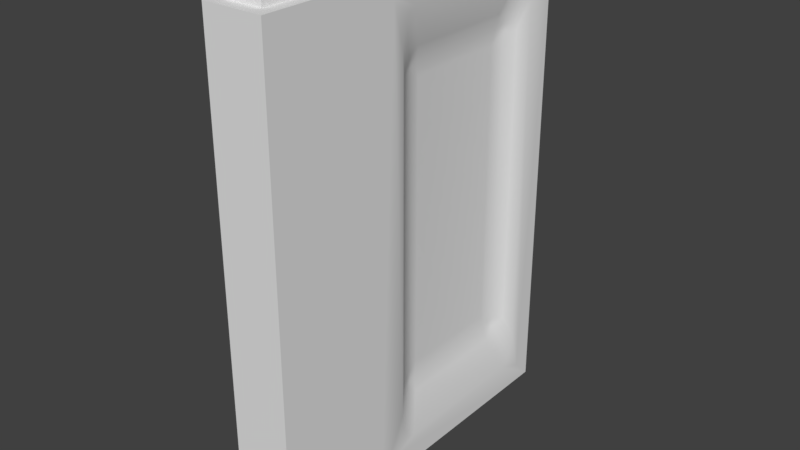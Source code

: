# Source: LargeAutoDoor.blend  (saved by Blender 2.77.0; exported with 4.5.12 LTS)
import bpy
from mathutils import Matrix  # noqa: F401  (used for matrix-valued properties, if any)

bpy.ops.wm.read_factory_settings(use_empty=True)
scene = bpy.context.scene
scene.name = 'Scene'

# ---- collections
col_collection_1 = bpy.data.collections.new('Collection 1'); scene.collection.children.link(col_collection_1)

# ---- world
world_world = bpy.data.worlds.new('World'); scene.world = world_world
world_world.color = (0.05088, 0.05088, 0.05088)
world_world.use_sun_shadow = False
world_world.sun_shadow_jitter_overblur = 0.0
world_world.cycles.sampling_method = 'MANUAL'

# ---- meshes
me_cube_001 = bpy.data.meshes.new('Cube.001')
me_cube_001.from_pydata([(-0.3, -2.8, -1.0), (-0.3, -2.8, 7.0), (0.3, -2.8, -1.0), (0.3, -2.8, 7.0), (-0.3, -1.0, 7.0), (-0.3, 3.0, 7.0), (-0.3, 3.0, -1.0), (0.5, 3.0, 7.0), (0.3, 3.0, -1.0), (0.3, -1.0, -1.0), (0.3, -1.0, 7.0), (-0.3, -1.0, -1.0), (-0.5, 2.23, -0.5), (-0.5, 2.5, 0.04596), (-0.5, 2.677, -0.6768), (-0.5, 2.3, -0.4814), (-0.5, 2.365, -0.4269), (-0.5, 2.421, -0.3401), (-0.5, 2.464, -0.227), (-0.5, 2.491, -0.09534), (-0.5, 2.5, 5.954), (-0.5, 2.23, 6.5), (-0.5, 2.677, 6.677), (-0.5, 2.491, 6.095), (-0.5, 2.464, 6.227), (-0.5, 2.421, 6.34), (-0.5, 2.365, 6.427), (-0.5, 2.3, 6.481), (0.5, 2.5, 0.04596), (0.5, 2.23, -0.5), (0.5, 2.677, -0.6768), (0.5, 2.491, -0.09534), (0.5, 2.464, -0.227), (0.5, 2.421, -0.3401), (0.5, 2.365, -0.4269), (0.5, 2.3, -0.4814), (0.5, 2.23, 6.5), (0.5, 2.5, 5.954), (0.5, 2.677, 6.677), (0.5, 2.3, 6.481), (0.5, 2.365, 6.427), (0.5, 2.421, 6.34), (0.5, 2.464, 6.227), (0.5, 2.491, 6.095), (0.5, -0.5, 5.954), (0.5, -0.2296, 6.5), (0.5, -0.6768, 6.677), (0.5, -0.4908, 6.095), (0.5, -0.4638, 6.227), (0.5, -0.4208, 6.34), (0.5, -0.3648, 6.427), (0.5, -0.2996, 6.481), (0.5, -0.2296, -0.5), (0.5, -0.5, 0.04596), (0.5, -0.6768, -0.6768), (0.5, -0.2996, -0.4814), (0.5, -0.3648, -0.4269), (0.5, -0.4208, -0.3401), (0.5, -0.4638, -0.227), (0.5, -0.4908, -0.09534), (-0.5, -0.5, 0.04596), (-0.5, -0.2296, -0.5), (-0.5, -0.6768, -0.6768), (-0.5, -0.4908, -0.09534), (-0.5, -0.4638, -0.227), (-0.5, -0.4208, -0.3401), (-0.5, -0.3648, -0.4269), (-0.5, -0.2996, -0.4814), (-0.5, -0.2296, 6.5), (-0.5, -0.5, 5.954), (-0.5, -0.6768, 6.677), (-0.5, -0.2996, 6.481), (-0.5, -0.3648, 6.427), (-0.5, -0.4208, 6.34), (-0.5, -0.4638, 6.227), (-0.5, -0.4908, 6.095), (0.3187, 1.958, 5.865), (0.25, 1.875, 5.375), (0.3887, 2.333, 5.564), (0.3011, 1.946, 5.795), (0.2846, 1.931, 5.712), (0.2701, 1.916, 5.622), (0.3126, 2.018, 5.824), (0.2995, 2.008, 5.757), (0.285, 1.995, 5.689), (0.2728, 1.981, 5.619), (0.314, 2.085, 5.774), (0.3006, 2.07, 5.719), (0.2874, 2.054, 5.667), (0.2773, 2.039, 5.614), (0.2833, 2.079, 5.61), (0.2552, 1.947, 5.403), (0.269, 2.028, 5.435), (0.2906, 2.113, 5.47), (0.2526, 1.887, 5.448), (0.2603, 1.96, 5.474), (0.2704, 2.032, 5.498), (0.286, 2.103, 5.524), (0.2594, 1.901, 5.532), (0.2655, 1.971, 5.546), (0.2729, 2.035, 5.558), (0.2834, 2.092, 5.573), (0.3621, 2.283, 5.611), (0.3396, 2.222, 5.664), (0.3227, 2.155, 5.72), (0.3532, 2.27, 5.537), (0.3348, 2.226, 5.583), (0.3183, 2.181, 5.632), (0.3061, 2.13, 5.679), (0.3198, 2.195, 5.504), (0.3087, 2.167, 5.553), (0.2991, 2.138, 5.6), (0.2921, 2.103, 5.64), (0.3187, 0.04237, 5.865), (0.3887, -0.333, 5.564), (0.25, 0.125, 5.375), (0.3126, -0.01771, 5.824), (0.314, -0.08496, 5.774), (0.3227, -0.1549, 5.72), (0.3011, 0.05448, 5.795), (0.299, -0.007391, 5.757), (0.2999, -0.06991, 5.72), (0.3061, -0.1293, 5.679), (0.2846, 0.06857, 5.712), (0.285, 0.00534, 5.689), (0.2873, -0.0535, 5.667), (0.2921, -0.1029, 5.64), (0.2833, -0.07916, 5.61), (0.3532, -0.2705, 5.537), (0.3198, -0.1954, 5.504), (0.2906, -0.1127, 5.47), (0.3621, -0.283, 5.611), (0.3349, -0.2258, 5.584), (0.3084, -0.1673, 5.554), (0.2861, -0.1034, 5.524), (0.3396, -0.2223, 5.664), (0.3187, -0.1799, 5.632), (0.2991, -0.1376, 5.601), (0.2834, -0.09157, 5.573), (0.2526, 0.1129, 5.448), (0.2594, 0.09881, 5.532), (0.2701, 0.08369, 5.622), (0.2552, 0.05329, 5.403), (0.2607, 0.03986, 5.474), (0.2653, 0.0294, 5.546), (0.2728, 0.01859, 5.618), (0.269, -0.02777, 5.435), (0.2711, -0.03301, 5.498), (0.2729, -0.03528, 5.558), (0.2773, -0.03911, 5.614), (0.3887, -0.333, 0.4356), (0.3187, 0.04237, 0.1346), (0.25, 0.125, 0.625), (0.3621, -0.283, 0.389), (0.3396, -0.2223, 0.3361), (0.3227, -0.1549, 0.2804), (0.3532, -0.2705, 0.4634), (0.3348, -0.2257, 0.4168), (0.3183, -0.1805, 0.3681), (0.3061, -0.1296, 0.321), (0.3198, -0.1954, 0.4957), (0.3087, -0.1665, 0.4466), (0.2991, -0.1376, 0.3996), (0.2921, -0.1029, 0.3597), (0.2833, -0.07916, 0.3902), (0.3011, 0.05448, 0.2054), (0.2846, 0.06857, 0.2883), (0.2701, 0.08369, 0.3778), (0.3126, -0.01771, 0.1763), (0.2995, -0.007915, 0.243), (0.285, 0.00517, 0.3106), (0.2728, 0.01852, 0.3813), (0.314, -0.08496, 0.2259), (0.3006, -0.07033, 0.2805), (0.2874, -0.05356, 0.3333), (0.2773, -0.03912, 0.3857), (0.2552, 0.05329, 0.5972), (0.269, -0.02777, 0.565), (0.2906, -0.1127, 0.5303), (0.2526, 0.1129, 0.5521), (0.2603, 0.04027, 0.5258), (0.2704, -0.03248, 0.5019), (0.286, -0.1031, 0.4762), (0.2594, 0.09881, 0.4678), (0.2655, 0.02933, 0.4536), (0.2729, -0.03523, 0.4416), (0.2834, -0.09154, 0.4267), (0.3187, 1.958, 0.1346), (0.3887, 2.333, 0.4356), (0.25, 1.875, 0.625), (0.3126, 2.018, 0.1763), (0.314, 2.085, 0.2259), (0.3227, 2.155, 0.2804), (0.3011, 1.946, 0.2054), (0.299, 2.007, 0.2432), (0.2999, 2.07, 0.2801), (0.3061, 2.129, 0.3208), (0.2846, 1.931, 0.2883), (0.285, 1.995, 0.3114), (0.2873, 2.053, 0.3333), (0.2921, 2.103, 0.3596), (0.2833, 2.079, 0.3902), (0.3532, 2.27, 0.4634), (0.3198, 2.195, 0.4957), (0.2906, 2.113, 0.5303), (0.3621, 2.283, 0.389), (0.3349, 2.226, 0.4161), (0.3084, 2.167, 0.4463), (0.2861, 2.103, 0.4761), (0.3396, 2.222, 0.3361), (0.3187, 2.18, 0.3677), (0.2991, 2.138, 0.3995), (0.2834, 2.092, 0.4266), (0.2526, 1.887, 0.5521), (0.2594, 1.901, 0.4678), (0.2701, 1.916, 0.3778), (0.2552, 1.947, 0.5972), (0.2607, 1.96, 0.5262), (0.2653, 1.971, 0.4543), (0.2728, 1.981, 0.3816), (0.269, 2.028, 0.565), (0.2711, 2.033, 0.5017), (0.2729, 2.035, 0.4416), (0.2773, 2.039, 0.3858), (-0.3887, -0.333, 0.4356), (-0.25, 0.125, 0.625), (-0.3187, 0.04237, 0.1346), (-0.3532, -0.2705, 0.4634), (-0.3198, -0.1954, 0.4957), (-0.2906, -0.1127, 0.5303), (-0.3621, -0.283, 0.389), (-0.3349, -0.2258, 0.4161), (-0.3084, -0.1673, 0.4463), (-0.2861, -0.1034, 0.4761), (-0.3396, -0.2223, 0.3361), (-0.3187, -0.1799, 0.3677), (-0.2991, -0.1376, 0.3995), (-0.2834, -0.09157, 0.4266), (-0.2833, -0.07916, 0.3902), (-0.2526, 0.1129, 0.5521), (-0.2594, 0.09881, 0.4678), (-0.2701, 0.08369, 0.3778), (-0.2552, 0.05329, 0.5972), (-0.2607, 0.03986, 0.5262), (-0.2653, 0.0294, 0.4543), (-0.2728, 0.01859, 0.3816), (-0.269, -0.02777, 0.565), (-0.2711, -0.03301, 0.5017), (-0.2729, -0.03528, 0.4416), (-0.2773, -0.03911, 0.3858), (-0.3126, -0.01771, 0.1763), (-0.314, -0.08496, 0.2259), (-0.3227, -0.1549, 0.2804), (-0.3011, 0.05448, 0.2054), (-0.299, -0.007391, 0.2432), (-0.2999, -0.06991, 0.2801), (-0.3061, -0.1293, 0.3208), (-0.2846, 0.06857, 0.2883), (-0.285, 0.00534, 0.3114), (-0.2873, -0.0535, 0.3333), (-0.2921, -0.1029, 0.3596), (-0.3887, -0.333, 5.564), (-0.3187, 0.04237, 5.865), (-0.25, 0.125, 5.375), (-0.3621, -0.283, 5.611), (-0.3396, -0.2223, 5.664), (-0.3227, -0.1549, 5.72), (-0.3532, -0.2705, 5.537), (-0.3348, -0.2257, 5.583), (-0.3183, -0.1805, 5.632), (-0.3061, -0.1296, 5.679), (-0.3198, -0.1954, 5.504), (-0.3087, -0.1665, 5.553), (-0.2991, -0.1376, 5.6), (-0.2921, -0.1029, 5.64), (-0.2833, -0.07916, 5.61), (-0.3011, 0.05448, 5.795), (-0.2846, 0.06857, 5.712), (-0.2701, 0.08369, 5.622), (-0.3126, -0.01771, 5.824), (-0.2995, -0.007914, 5.757), (-0.285, 0.00517, 5.689), (-0.2728, 0.01852, 5.619), (-0.314, -0.08496, 5.774), (-0.3006, -0.07033, 5.719), (-0.2874, -0.05356, 5.667), (-0.2773, -0.03912, 5.614), (-0.2552, 0.05329, 5.403), (-0.269, -0.02777, 5.435), (-0.2906, -0.1127, 5.47), (-0.2526, 0.1129, 5.448), (-0.2603, 0.04027, 5.474), (-0.2704, -0.03248, 5.498), (-0.286, -0.1031, 5.524), (-0.2594, 0.09881, 5.532), (-0.2655, 0.02933, 5.546), (-0.2729, -0.03523, 5.558), (-0.2834, -0.09154, 5.573), (-0.3187, 1.958, 5.865), (-0.3887, 2.333, 5.564), (-0.25, 1.875, 5.375), (-0.3126, 2.018, 5.824), (-0.314, 2.085, 5.774), (-0.3227, 2.155, 5.72), (-0.3011, 1.946, 5.795), (-0.299, 2.007, 5.757), (-0.2999, 2.07, 5.72), (-0.3061, 2.129, 5.679), (-0.2846, 1.931, 5.712), (-0.285, 1.995, 5.689), (-0.2873, 2.053, 5.667), (-0.2921, 2.103, 5.64), (-0.2833, 2.079, 5.61), (-0.3532, 2.27, 5.537), (-0.3198, 2.195, 5.504), (-0.2906, 2.113, 5.47), (-0.3621, 2.283, 5.611), (-0.3349, 2.226, 5.584), (-0.3084, 2.167, 5.554), (-0.2861, 2.103, 5.524), (-0.3396, 2.222, 5.664), (-0.3187, 2.18, 5.632), (-0.2991, 2.138, 5.6), (-0.2834, 2.092, 5.573), (-0.2526, 1.887, 5.448), (-0.2594, 1.901, 5.532), (-0.2701, 1.916, 5.622), (-0.2552, 1.947, 5.403), (-0.2607, 1.96, 5.474), (-0.2653, 1.971, 5.546), (-0.2728, 1.981, 5.618), (-0.269, 2.028, 5.435), (-0.2711, 2.033, 5.498), (-0.2729, 2.035, 5.558), (-0.2773, 2.039, 5.614), (-0.3887, 2.333, 0.4356), (-0.3187, 1.958, 0.1346), (-0.25, 1.875, 0.625), (-0.3621, 2.283, 0.389), (-0.3396, 2.222, 0.3361), (-0.3227, 2.155, 0.2804), (-0.3532, 2.27, 0.4634), (-0.3348, 2.226, 0.4168), (-0.3183, 2.181, 0.3681), (-0.3061, 2.13, 0.321), (-0.3198, 2.195, 0.4957), (-0.3087, 2.167, 0.4466), (-0.2991, 2.138, 0.3996), (-0.2921, 2.103, 0.3597), (-0.2833, 2.079, 0.3902), (-0.3011, 1.946, 0.2054), (-0.2846, 1.931, 0.2883), (-0.2701, 1.916, 0.3778), (-0.3126, 2.018, 0.1763), (-0.2995, 2.008, 0.243), (-0.285, 1.995, 0.3106), (-0.2728, 1.981, 0.3813), (-0.314, 2.085, 0.2259), (-0.3006, 2.07, 0.2805), (-0.2874, 2.054, 0.3333), (-0.2773, 2.039, 0.3857), (-0.2552, 1.947, 0.5972), (-0.269, 2.028, 0.565), (-0.2906, 2.113, 0.5303), (-0.2526, 1.887, 0.5521), (-0.2603, 1.96, 0.5258), (-0.2704, 2.032, 0.5019), (-0.286, 2.103, 0.4762), (-0.2594, 1.901, 0.4678), (-0.2655, 1.971, 0.4536), (-0.2729, 2.035, 0.4416), (-0.2834, 2.092, 0.4267), (-0.5, -1.0, 7.0), (-0.5, 3.0, 7.0), (-0.5, 3.0, -1.0), (-0.5, -1.0, -1.0), (-0.5, -3.0, -1.0), (0.3, 3.0, 7.0), (0.5, 3.0, -1.0), (0.5, -1.0, 7.0), (0.5, -3.0, 7.0), (0.5, -1.0, -1.0), (-0.5, -3.0, 7.0), (0.5, -3.0, -1.0), (-0.3, 3.071, 7.071), (0.3, 3.071, 7.071), (0.3, 3.071, -1.071), (-0.3, 3.071, -1.071), (0.3, -1.0, 7.1), (-0.3, -1.0, 7.1), (-0.3, -1.0, -1.1), (0.3, -1.0, -1.1), (-0.3, -2.8, -1.1), (0.3, -2.8, 7.1), (-0.3, -2.8, 7.1), (0.3, -2.8, -1.1), (-0.5, -3.0, -1.0), (-0.5, -3.0, -1.0), (-0.5, -3.0, 7.0), (-0.5, -3.0, 7.0), (-0.5, -1.0, 7.0), (-0.5, 3.0, 7.0), (-0.5, 3.0, 7.0), (-0.5, 3.0, -1.0), (-0.5, 3.0, -1.0), (-0.5, -1.0, -1.0), (0.5, 3.0, 7.0), (0.5, 3.0, 7.0), (0.5, 3.0, -1.0), (0.5, 3.0, -1.0), (0.5, -1.0, 7.0), (0.5, -3.0, 7.0), (0.5, -3.0, 7.0), (0.5, -3.0, -1.0), (0.5, -3.0, -1.0), (0.5, -1.0, -1.0), (-0.3, -1.0, 7.0), (-0.3, 3.0, 7.0), (-0.3, 3.0, 7.0), (-0.3, 3.0, -1.0), (-0.3, 3.0, -1.0), (-0.3, -1.0, -1.0), (-0.3, -2.8, -1.0), (-0.3, -2.8, -1.0), (0.3, 3.0, 7.0), (0.3, 3.0, 7.0), (0.3, 3.0, -1.0), (0.3, 3.0, -1.0), (0.3, -1.0, 7.0), (0.3, -2.8, 7.0), (0.3, -2.8, 7.0), (0.3, -1.0, -1.0), (-0.3, -2.8, 7.0), (-0.3, -2.8, 7.0), (0.3, -2.8, -1.0), (0.3, -2.8, -1.0), (-0.3, 3.071, 7.071), (-0.3, 3.071, 7.071), (0.3, 3.071, 7.071), (0.3, 3.071, 7.071), (0.3, 3.071, -1.071), (0.3, 3.071, -1.071), (-0.3, 3.071, -1.071), (-0.3, 3.071, -1.071), (-0.3, -1.0, 7.1), (-0.3, -1.0, -1.1), (-0.3, -2.8, -1.1), (-0.3, -2.8, -1.1), (0.3, -1.0, 7.1), (0.3, -2.8, 7.1), (0.3, -2.8, 7.1), (0.3, -1.0, -1.1), (-0.3, -2.8, 7.1), (-0.3, -2.8, 7.1), (0.3, -2.8, -1.1), (0.3, -2.8, -1.1)], [], [(398, 400, 405, 396), (431, 435, 455, 391), (412, 399, 397, 413), (422, 421, 390, 446), (427, 431, 391, 441), (415, 410, 411, 414), (428, 424, 438, 448), (419, 417, 436, 442), (21, 298, 262, 68), (61, 226, 336, 12), (29, 187, 151, 52), (38, 37, 28, 30, 408, 406), (53, 150, 114, 44), (69, 261, 224, 60), (13, 335, 299, 20), (77, 115, 152, 189), (225, 263, 300, 337), (46, 45, 36, 38, 406, 410), (54, 53, 44, 46, 410, 415), (45, 113, 76, 36), (30, 29, 52, 54, 415, 408), (70, 69, 60, 62, 405, 400), (37, 78, 188, 28), (22, 21, 68, 70, 400, 401), (62, 61, 12, 14, 403, 405), (12, 15, 14), (15, 16, 14), (16, 17, 14), (17, 18, 14), (18, 19, 14), (19, 13, 14), (20, 23, 22), (23, 24, 22), (24, 25, 22), (25, 26, 22), (26, 27, 22), (27, 21, 22), (28, 31, 30), (31, 32, 30), (32, 33, 30), (33, 34, 30), (34, 35, 30), (35, 29, 30), (36, 39, 38), (39, 40, 38), (40, 41, 38), (41, 42, 38), (42, 43, 38), (43, 37, 38), (44, 47, 46), (47, 48, 46), (48, 49, 46), (49, 50, 46), (50, 51, 46), (51, 45, 46), (52, 55, 54), (55, 56, 54), (56, 57, 54), (57, 58, 54), (58, 59, 54), (59, 53, 54), (60, 63, 62), (63, 64, 62), (64, 65, 62), (65, 66, 62), (66, 67, 62), (67, 61, 62), (68, 71, 70), (71, 72, 70), (72, 73, 70), (73, 74, 70), (74, 75, 70), (75, 69, 70), (76, 79, 83, 82), (79, 80, 84, 83), (80, 81, 85, 84), (82, 83, 87, 86), (83, 84, 88, 87), (84, 85, 89, 88), (86, 87, 108, 104), (87, 88, 112, 108), (88, 89, 90, 112), (77, 91, 95, 94), (91, 92, 96, 95), (92, 93, 97, 96), (94, 95, 99, 98), (95, 96, 100, 99), (96, 97, 101, 100), (98, 99, 85, 81), (99, 100, 89, 85), (100, 101, 90, 89), (78, 102, 106, 105), (102, 103, 107, 106), (103, 104, 108, 107), (105, 106, 110, 109), (106, 107, 111, 110), (107, 108, 112, 111), (109, 110, 97, 93), (110, 111, 101, 97), (111, 112, 90, 101), (113, 116, 120, 119), (116, 117, 121, 120), (117, 118, 122, 121), (119, 120, 124, 123), (120, 121, 125, 124), (121, 122, 126, 125), (123, 124, 145, 141), (124, 125, 149, 145), (125, 126, 127, 149), (114, 128, 132, 131), (128, 129, 133, 132), (129, 130, 134, 133), (131, 132, 136, 135), (132, 133, 137, 136), (133, 134, 138, 137), (135, 136, 122, 118), (136, 137, 126, 122), (137, 138, 127, 126), (115, 139, 143, 142), (139, 140, 144, 143), (140, 141, 145, 144), (142, 143, 147, 146), (143, 144, 148, 147), (144, 145, 149, 148), (146, 147, 134, 130), (147, 148, 138, 134), (148, 149, 127, 138), (150, 153, 157, 156), (153, 154, 158, 157), (154, 155, 159, 158), (156, 157, 161, 160), (157, 158, 162, 161), (158, 159, 163, 162), (160, 161, 182, 178), (161, 162, 186, 182), (162, 163, 164, 186), (151, 165, 169, 168), (165, 166, 170, 169), (166, 167, 171, 170), (168, 169, 173, 172), (169, 170, 174, 173), (170, 171, 175, 174), (172, 173, 159, 155), (173, 174, 163, 159), (174, 175, 164, 163), (152, 176, 180, 179), (176, 177, 181, 180), (177, 178, 182, 181), (179, 180, 184, 183), (180, 181, 185, 184), (181, 182, 186, 185), (183, 184, 171, 167), (184, 185, 175, 171), (185, 186, 164, 175), (187, 190, 194, 193), (190, 191, 195, 194), (191, 192, 196, 195), (193, 194, 198, 197), (194, 195, 199, 198), (195, 196, 200, 199), (197, 198, 219, 215), (198, 199, 223, 219), (199, 200, 201, 223), (188, 202, 206, 205), (202, 203, 207, 206), (203, 204, 208, 207), (205, 206, 210, 209), (206, 207, 211, 210), (207, 208, 212, 211), (209, 210, 196, 192), (210, 211, 200, 196), (211, 212, 201, 200), (189, 213, 217, 216), (213, 214, 218, 217), (214, 215, 219, 218), (216, 217, 221, 220), (217, 218, 222, 221), (218, 219, 223, 222), (220, 221, 208, 204), (221, 222, 212, 208), (222, 223, 201, 212), (224, 227, 231, 230), (227, 228, 232, 231), (228, 229, 233, 232), (230, 231, 235, 234), (231, 232, 236, 235), (232, 233, 237, 236), (234, 235, 256, 252), (235, 236, 260, 256), (236, 237, 238, 260), (225, 239, 243, 242), (239, 240, 244, 243), (240, 241, 245, 244), (242, 243, 247, 246), (243, 244, 248, 247), (244, 245, 249, 248), (246, 247, 233, 229), (247, 248, 237, 233), (248, 249, 238, 237), (226, 250, 254, 253), (250, 251, 255, 254), (251, 252, 256, 255), (253, 254, 258, 257), (254, 255, 259, 258), (255, 256, 260, 259), (257, 258, 245, 241), (258, 259, 249, 245), (259, 260, 238, 249), (261, 264, 268, 267), (264, 265, 269, 268), (265, 266, 270, 269), (267, 268, 272, 271), (268, 269, 273, 272), (269, 270, 274, 273), (271, 272, 293, 289), (272, 273, 297, 293), (273, 274, 275, 297), (262, 276, 280, 279), (276, 277, 281, 280), (277, 278, 282, 281), (279, 280, 284, 283), (280, 281, 285, 284), (281, 282, 286, 285), (283, 284, 270, 266), (284, 285, 274, 270), (285, 286, 275, 274), (263, 287, 291, 290), (287, 288, 292, 291), (288, 289, 293, 292), (290, 291, 295, 294), (291, 292, 296, 295), (292, 293, 297, 296), (294, 295, 282, 278), (295, 296, 286, 282), (296, 297, 275, 286), (298, 301, 305, 304), (301, 302, 306, 305), (302, 303, 307, 306), (304, 305, 309, 308), (305, 306, 310, 309), (306, 307, 311, 310), (308, 309, 330, 326), (309, 310, 334, 330), (310, 311, 312, 334), (299, 313, 317, 316), (313, 314, 318, 317), (314, 315, 319, 318), (316, 317, 321, 320), (317, 318, 322, 321), (318, 319, 323, 322), (320, 321, 307, 303), (321, 322, 311, 307), (322, 323, 312, 311), (300, 324, 328, 327), (324, 325, 329, 328), (325, 326, 330, 329), (327, 328, 332, 331), (328, 329, 333, 332), (329, 330, 334, 333), (331, 332, 319, 315), (332, 333, 323, 319), (333, 334, 312, 323), (335, 338, 342, 341), (338, 339, 343, 342), (339, 340, 344, 343), (341, 342, 346, 345), (342, 343, 347, 346), (343, 344, 348, 347), (345, 346, 367, 363), (346, 347, 371, 367), (347, 348, 349, 371), (336, 350, 354, 353), (350, 351, 355, 354), (351, 352, 356, 355), (353, 354, 358, 357), (354, 355, 359, 358), (355, 356, 360, 359), (357, 358, 344, 340), (358, 359, 348, 344), (359, 360, 349, 348), (337, 361, 365, 364), (361, 362, 366, 365), (362, 363, 367, 366), (364, 365, 369, 368), (365, 366, 370, 369), (366, 367, 371, 370), (368, 369, 356, 352), (369, 370, 360, 356), (370, 371, 349, 360), (115, 77, 94, 139), (139, 94, 98, 140), (140, 98, 81, 141), (141, 81, 80, 123), (123, 80, 79, 119), (119, 79, 76, 113), (152, 115, 142, 176), (176, 142, 146, 177), (177, 146, 130, 178), (178, 130, 129, 160), (160, 129, 128, 156), (156, 128, 114, 150), (189, 152, 179, 213), (213, 179, 183, 214), (214, 183, 167, 215), (215, 167, 166, 197), (197, 166, 165, 193), (193, 165, 151, 187), (77, 189, 216, 91), (91, 216, 220, 92), (92, 220, 204, 93), (93, 204, 203, 109), (109, 203, 202, 105), (105, 202, 188, 78), (44, 114, 131, 47), (47, 131, 135, 48), (48, 135, 118, 49), (49, 118, 117, 50), (50, 117, 116, 51), (51, 116, 113, 45), (78, 37, 43, 102), (102, 43, 42, 103), (103, 42, 41, 104), (104, 41, 40, 86), (86, 40, 39, 82), (82, 39, 36, 76), (52, 151, 168, 55), (55, 168, 172, 56), (56, 172, 155, 57), (57, 155, 154, 58), (58, 154, 153, 59), (59, 153, 150, 53), (28, 188, 205, 31), (31, 205, 209, 32), (32, 209, 192, 33), (33, 192, 191, 34), (34, 191, 190, 35), (35, 190, 187, 29), (263, 225, 242, 287), (287, 242, 246, 288), (288, 246, 229, 289), (289, 229, 228, 271), (271, 228, 227, 267), (267, 227, 224, 261), (300, 263, 290, 324), (324, 290, 294, 325), (325, 294, 278, 326), (326, 278, 277, 308), (308, 277, 276, 304), (304, 276, 262, 298), (337, 300, 327, 361), (361, 327, 331, 362), (362, 331, 315, 363), (363, 315, 314, 345), (345, 314, 313, 341), (341, 313, 299, 335), (225, 337, 364, 239), (239, 364, 368, 240), (240, 368, 352, 241), (241, 352, 351, 257), (257, 351, 350, 253), (253, 350, 336, 226), (68, 262, 279, 71), (71, 279, 283, 72), (72, 283, 266, 73), (73, 266, 265, 74), (74, 265, 264, 75), (75, 264, 261, 69), (226, 61, 67, 250), (250, 67, 66, 251), (251, 66, 65, 252), (252, 65, 64, 234), (234, 64, 63, 230), (230, 63, 60, 224), (20, 299, 316, 23), (23, 316, 320, 24), (24, 320, 303, 25), (25, 303, 302, 26), (26, 302, 301, 27), (27, 301, 298, 21), (12, 336, 353, 15), (15, 353, 357, 16), (16, 357, 340, 17), (17, 340, 339, 18), (18, 339, 338, 19), (19, 338, 335, 13), (14, 13, 20, 22, 401, 403), (416, 418, 402, 372), (5, 6, 404, 373), (11, 423, 376, 375), (426, 425, 407, 409), (10, 429, 380, 379), (9, 8, 378, 381), (429, 432, 382, 380), (423, 434, 383, 376), (377, 10, 379, 7), (434, 9, 381, 383), (420, 11, 375, 374), (432, 416, 372, 382), (437, 439, 440, 443), (447, 445, 451, 454), (449, 388, 444, 452), (444, 388, 385, 384), (451, 445, 387, 386), (433, 430, 450, 453), (424, 427, 441, 438), (421, 419, 442, 390), (417, 4, 389, 436), (2, 0, 392, 395), (3, 428, 448, 393), (4, 1, 394, 389)])
me_cube_001.polygons.foreach_set('use_smooth', [True] * 410)
me_cube_001.use_remesh_preserve_volume = False
me_cube_001.use_remesh_preserve_attributes = False
me_cube_001.use_mirror_vertex_groups = False
me_cube_001.update()

# ---- objects
ob_cube = bpy.data.objects.new('Cube', me_cube_001)

# ---- transforms, parenting, visibility, modifiers, constraints
ob_cube.location = (0.0, 0.0, 0.0)
ob_cube.lineart.crease_threshold = 0.0

# ---- collection membership
col_collection_1.objects.link(ob_cube)

# ---- scene / render settings (as saved in the file)
scene.frame_start = 1; scene.frame_end = 250; scene.frame_set(1)
scene.render.engine = 'BLENDER_EEVEE_NEXT'
scene.render.resolution_percentage = 50
scene.render.dither_intensity = 0.0
scene.cycles.use_denoising = False
scene.cycles.samples = 128
scene.cycles.sampling_pattern = 'TABULATED_SOBOL'
scene.cycles.light_sampling_threshold = 0.0
scene.cycles.use_adaptive_sampling = False
scene.cycles.use_light_tree = False
scene.cycles.blur_glossy = 0.0
scene.cycles.sample_clamp_indirect = 0.0
scene.view_settings.view_transform = 'Standard'
bpy.context.view_layer.update()

# ---- added for rendering (the .blend has no active camera and no usable light): camera, sun
cam_auto = bpy.data.cameras.new('AutoCamera')
cam_auto.lens = 50.0
cam_auto.sensor_width = 36.0
cam_auto.clip_end = 1000.0
ob_auto_camera = bpy.data.objects.new('AutoCamera', cam_auto)
scene.collection.objects.link(ob_auto_camera)
ob_auto_camera.location = (9.48495, -11.3466, 10.588)
ob_auto_camera.rotation_euler = (1.09748, -7.21219e-08, 0.694738)
scene.camera = ob_auto_camera
light_auto_sun = bpy.data.lights.new('AutoSun', 'SUN')
light_auto_sun.energy = 3.0
light_auto_sun.angle = 0.0523599
ob_auto_sun = bpy.data.objects.new('AutoSun', light_auto_sun)
scene.collection.objects.link(ob_auto_sun)
ob_auto_sun.rotation_euler = (0.872665, 0.174533, 0.523599)
bpy.context.view_layer.update()
